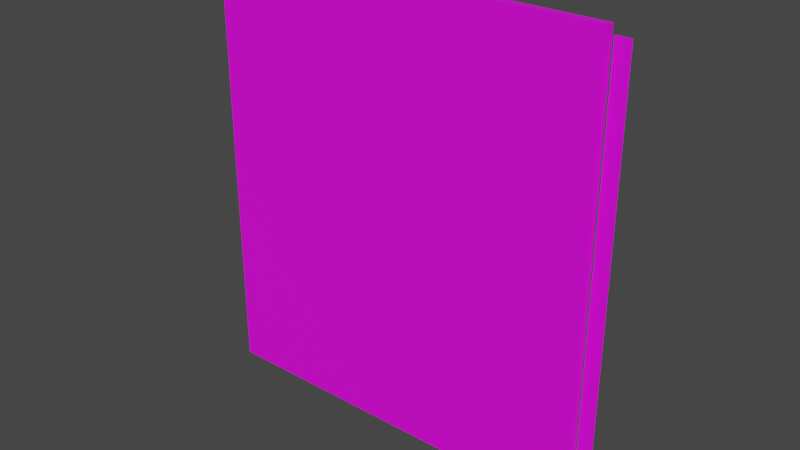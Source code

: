 # Source: fixtures_doors_fences_01_82.blend  (saved by Blender 4.0.35; exported with 4.5.12 LTS)
import bpy
from mathutils import Matrix  # noqa: F401  (used for matrix-valued properties, if any)

bpy.ops.wm.read_factory_settings(use_empty=True)
scene = bpy.context.scene
scene.name = 'Scene'

# ---- collections
col_collection = bpy.data.collections.new('Collection'); scene.collection.children.link(col_collection)

# ---- images (referenced by path relative to the original .blend; pixels are not part of the script)
import os
ASSET_DIR = os.environ.get("B2B_ASSET_DIR", "")  # directory of the original .blend (textures are referenced by path, not embedded)
HERE = os.path.dirname(os.path.abspath(__file__))  # packed textures are extracted next to this script under _unpacked/

def load_image(name, relpath, width, height, colorspace="sRGB"):
    """Load a texture the original file referenced (path relative to the .blend, or extracted next to this script)."""
    p = next((c for c in (os.path.join(HERE, relpath), os.path.join(ASSET_DIR, relpath)) if relpath and os.path.exists(c)), "")
    if p:
        img = bpy.data.images.load(p, check_existing=True)
        img.name = name
    else:  # same state as the original file: an image datablock whose file is absent (Cycles renders it pink)
        img = bpy.data.images.new(name, width, height)
        img.source = "FILE"
        img.filepath = "//" + (relpath or name)
    img.colorspace_settings.name = colorspace
    return img
img_models_fixtures_doors_fences_01_png = load_image('MODELS_fixtures_doors_fences_01.png', 'MODELS_fixtures_doors_fences_01.png', 1024, 1024, 'sRGB')

# ---- materials (node trees are filled in below, after node groups)
mat_material = bpy.data.materials.new('Material')
mat_material.alpha_threshold = 0.0
mat_material.use_transparent_shadow = False
mat_material.roughness = 0.5
mat_material.line_color = (0.0, 0.0, 0.0, 1.0)

# ---- material node trees
mat_material.use_nodes = True; mat_material.node_tree.nodes.clear()
_N = mat_material.node_tree.nodes; _L = mat_material.node_tree.links
n0 = _N.new('ShaderNodeOutputMaterial'); n0.name = 'Material Output'; n0.location = (300, 300)
n1 = _N.new('ShaderNodeBsdfPrincipled'); n1.name = 'Principled BSDF'; n1.location = (10, 300)
n1.distribution = 'GGX'
n1.subsurface_method = 'RANDOM_WALK_SKIN'
n1.inputs[3].default_value = 1.45
n1.inputs[27].default_value = (0.0, 0.0, 0.0, 1.0)
n1.inputs[28].default_value = 1.0
n2 = _N.new('ShaderNodeTexImage'); n2.name = 'Image Texture'; n2.location = (-413, 192)
n2.image = img_models_fixtures_doors_fences_01_png
_L.new(n1.outputs[0], n0.inputs[0])
_L.new(n2.outputs[0], n1.inputs[0])
n0.is_active_output = True

# ---- world
world_world = bpy.data.worlds.new('World'); scene.world = world_world
world_world.use_nodes = True; world_world.node_tree.nodes.clear()
_N = world_world.node_tree.nodes; _L = world_world.node_tree.links
n0 = _N.new('ShaderNodeOutputWorld'); n0.name = 'World Output'; n0.location = (300, 300)
n1 = _N.new('ShaderNodeBackground'); n1.name = 'Background'; n1.location = (10, 300)
n1.inputs[0].default_value = (0.05088, 0.05088, 0.05088, 1.0)
_L.new(n1.outputs[0], n0.inputs[0])
n0.is_active_output = True
world_world.color = (0.05088, 0.05088, 0.05088)
world_world.use_sun_shadow = False
world_world.sun_shadow_jitter_overblur = 0.0

# ---- meshes
me_door = bpy.data.meshes.new('Door')
me_door.from_pydata([(-1.079, 1.035, 3.258), (-1.079, 1.035, -1.039), (0.01245, 1.035, 3.258), (0.01245, 1.035, -1.039), (-1.193, 1.062, 3.341), (-1.193, 1.062, -1.044), (-1.193, 0.3603, 3.341), (-1.193, 0.3603, -1.044), (-30.46, 1.062, 3.341), (-30.46, 1.062, -1.044), (-30.46, 0.3603, 3.341), (-30.46, 0.3603, -1.044), (-1.079, 1.035, 2.761), (0.01245, 1.035, 2.761), (-1.079, 1.035, 2.651), (0.01245, 1.035, 2.651), (-1.079, 1.035, 1.318), (0.01245, 1.035, 1.318), (0.01245, 1.035, 1.193), (-1.079, 1.035, 1.193), (0.01245, 1.035, 0.5157), (-1.079, 1.035, 0.5157), (-1.079, 1.035, 0.3766), (0.01245, 1.035, 0.3766)], [], [(1, 22, 23, 3), (4, 8, 10, 6), (7, 6, 10, 11), (11, 10, 8, 9), (9, 5, 7, 11), (5, 4, 6, 7), (9, 8, 4, 5), (13, 12, 0, 2), (15, 14, 12, 13), (17, 16, 14, 15), (18, 19, 16, 17), (20, 21, 19, 18), (23, 22, 21, 20)])
_uv = me_door.uv_layers.new(name='UVMap')
_uv.uv.foreach_set('vector', [0.7891, 0.208, 0.7891, 0.2549, 0.7852, 0.2549, 0.7852, 0.208, 0.6592, 0.2891, 0.6592, 0.1484, 0.6611, 0.1484, 0.6621, 0.2891, 0.7842, 0.207, 0.7842, 0.3682, 0.6631, 0.3096, 0.6631, 0.1475, 0.6621, 0.1494, 0.6621, 0.29, 0.6592, 0.29, 0.6592, 0.1494, 0.6777, 0.3047, 0.6777, 0.3486, 0.6709, 0.3486, 0.6709, 0.3047, 0.7852, 0.0752, 0.7852, 0.06836, 0.792, 0.06836, 0.792, 0.0752, 0.6631, 0.1475, 0.6631, 0.3096, 0.7842, 0.3682, 0.7842, 0.207, 0.7891, 0.3447, 0.7852, 0.3447, 0.7852, 0.3662, 0.7891, 0.3662, 0.7852, 0.3408, 0.7891, 0.3408, 0.7891, 0.3447, 0.7852, 0.3447, 0.7891, 0.291, 0.7852, 0.291, 0.7852, 0.3408, 0.7891, 0.3408, 0.7891, 0.2861, 0.7852, 0.2861, 0.7852, 0.291, 0.7891, 0.291, 0.7891, 0.2598, 0.7852, 0.2598, 0.7852, 0.2861, 0.7891, 0.2861, 0.7891, 0.2549, 0.7852, 0.2549, 0.7852, 0.2598, 0.7891, 0.2598])
me_door.materials.append(mat_material)
me_door.use_mirror_vertex_groups = False
me_door.update()
arm_armature = bpy.data.armatures.new('Armature')  # bones are not reproduced

# ---- objects
ob_post = bpy.data.objects.new('Post', me_door)
ob_dummy01 = bpy.data.objects.new('Dummy01', arm_armature)

# ---- transforms, parenting, visibility, modifiers, constraints
ob_post.parent = ob_dummy01
ob_post.location = (0.0, 0.0, 0.5)
ob_post.scale = (0.065, 0.05, 0.479)
ob_post.lock_rotations_4d = False
ob_post.empty_display_type = 'ARROWS'
ob_post.lineart.crease_threshold = 0.0
_vg = ob_post.vertex_groups.new(name='DoorBone')
_vg.add([4, 5, 6, 7, 8, 9, 10, 11], 1.0, 'REPLACE')
_vg = ob_post.vertex_groups.new(name='PostBone')
_vg.add([0, 1, 2, 3, 12, 13, 14, 15, 16, 17, 18, 19, 20, 21, 22, 23], 1.0, 'REPLACE')
_m = ob_post.modifiers.new('Armature', 'ARMATURE')
_m.object = ob_dummy01
ob_dummy01.location = (0.0, 0.0, 0.0)

# ---- collection membership
col_collection.objects.link(ob_post)
col_collection.objects.link(ob_dummy01)

# ---- scene / render settings (as saved in the file)
scene.frame_start = 1; scene.frame_end = 250; scene.frame_set(1)
scene.render.engine = 'BLENDER_EEVEE_NEXT'
scene.cycles.sampling_pattern = 'TABULATED_SOBOL'
scene.view_settings.view_transform = 'Filmic'
bpy.context.view_layer.update()

# ---- added for rendering (the .blend has no active camera and no usable light): camera, sun
cam_auto = bpy.data.cameras.new('AutoCamera')
cam_auto.lens = 50.0
cam_auto.sensor_width = 36.0
cam_auto.clip_end = 1000.0
ob_auto_camera = bpy.data.objects.new('AutoCamera', cam_auto)
scene.collection.objects.link(ob_auto_camera)
ob_auto_camera.location = (1.68154, -3.1698, 3.18691)
ob_auto_camera.rotation_euler = (1.09748, -7.21219e-08, 0.694738)
scene.camera = ob_auto_camera
light_auto_sun = bpy.data.lights.new('AutoSun', 'SUN')
light_auto_sun.energy = 3.0
light_auto_sun.angle = 0.0523599
ob_auto_sun = bpy.data.objects.new('AutoSun', light_auto_sun)
scene.collection.objects.link(ob_auto_sun)
ob_auto_sun.rotation_euler = (0.872665, 0.174533, 0.523599)
bpy.context.view_layer.update()
